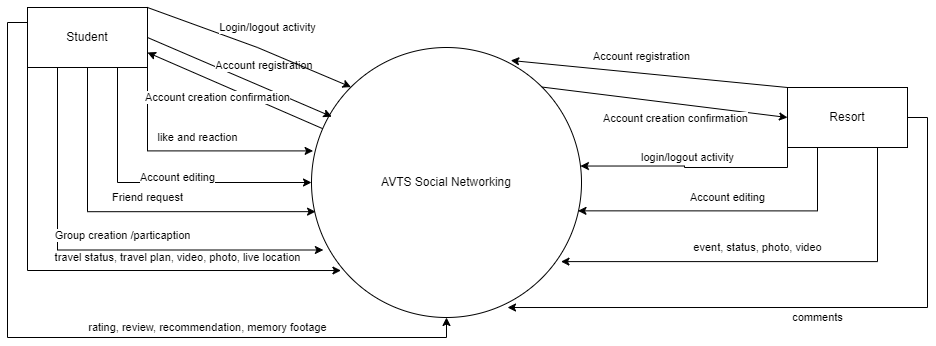

The diagram above was exported from draw.io. Its source (the exported page's mxGraphModel, read from the mxfile embedded in the PNG):
<mxGraphModel dx="1050" dy="515" grid="1" gridSize="10" guides="1" tooltips="1" connect="1" arrows="1" fold="1" page="1" pageScale="1" pageWidth="827" pageHeight="1169" math="0" shadow="0">
  <root>
    <mxCell id="0" />
    <mxCell id="1" parent="0" />
    <mxCell id="dIdOmSJ6GKwy9pwI6SFn-2" value="AVTS Social Networking" style="ellipse;whiteSpace=wrap;html=1;aspect=fixed;" parent="1" vertex="1">
      <mxGeometry x="334" y="200" width="270" height="270" as="geometry" />
    </mxCell>
    <mxCell id="dIdOmSJ6GKwy9pwI6SFn-19" value="Friend request" style="edgeStyle=orthogonalEdgeStyle;rounded=0;orthogonalLoop=1;jettySize=auto;html=1;exitX=0.5;exitY=1;exitDx=0;exitDy=0;entryX=0.015;entryY=0.608;entryDx=0;entryDy=0;entryPerimeter=0;" parent="1" source="dIdOmSJ6GKwy9pwI6SFn-3" target="dIdOmSJ6GKwy9pwI6SFn-2" edge="1">
      <mxGeometry x="0.0971" y="14" relative="1" as="geometry">
        <mxPoint as="offset" />
      </mxGeometry>
    </mxCell>
    <mxCell id="dIdOmSJ6GKwy9pwI6SFn-21" value="Account editing" style="edgeStyle=orthogonalEdgeStyle;rounded=0;orthogonalLoop=1;jettySize=auto;html=1;exitX=0.75;exitY=1;exitDx=0;exitDy=0;" parent="1" source="dIdOmSJ6GKwy9pwI6SFn-3" target="dIdOmSJ6GKwy9pwI6SFn-2" edge="1">
      <mxGeometry x="0.1327" y="5" relative="1" as="geometry">
        <mxPoint as="offset" />
      </mxGeometry>
    </mxCell>
    <mxCell id="dIdOmSJ6GKwy9pwI6SFn-22" value="Group creation /particaption" style="edgeStyle=orthogonalEdgeStyle;rounded=0;orthogonalLoop=1;jettySize=auto;html=1;exitX=0.25;exitY=1;exitDx=0;exitDy=0;entryX=0.044;entryY=0.75;entryDx=0;entryDy=0;entryPerimeter=0;" parent="1" source="dIdOmSJ6GKwy9pwI6SFn-3" target="dIdOmSJ6GKwy9pwI6SFn-2" edge="1">
      <mxGeometry x="0.1011" y="15" relative="1" as="geometry">
        <mxPoint as="offset" />
      </mxGeometry>
    </mxCell>
    <mxCell id="dIdOmSJ6GKwy9pwI6SFn-23" value="travel status, travel plan, video, photo, live location" style="edgeStyle=orthogonalEdgeStyle;rounded=0;orthogonalLoop=1;jettySize=auto;html=1;exitX=0;exitY=1;exitDx=0;exitDy=0;entryX=0.109;entryY=0.826;entryDx=0;entryDy=0;entryPerimeter=0;" parent="1" source="dIdOmSJ6GKwy9pwI6SFn-3" target="dIdOmSJ6GKwy9pwI6SFn-2" edge="1">
      <mxGeometry x="0.3671" y="13" relative="1" as="geometry">
        <mxPoint as="offset" />
      </mxGeometry>
    </mxCell>
    <mxCell id="dIdOmSJ6GKwy9pwI6SFn-29" value="rating, review, recommendation, memory footage" style="edgeStyle=orthogonalEdgeStyle;rounded=0;orthogonalLoop=1;jettySize=auto;html=1;exitX=0;exitY=0.25;exitDx=0;exitDy=0;entryX=0.5;entryY=1;entryDx=0;entryDy=0;" parent="1" source="dIdOmSJ6GKwy9pwI6SFn-3" target="dIdOmSJ6GKwy9pwI6SFn-2" edge="1">
      <mxGeometry x="0.3476" y="10" relative="1" as="geometry">
        <mxPoint as="offset" />
      </mxGeometry>
    </mxCell>
    <mxCell id="dIdOmSJ6GKwy9pwI6SFn-30" value="like and reaction" style="edgeStyle=orthogonalEdgeStyle;rounded=0;orthogonalLoop=1;jettySize=auto;html=1;exitX=1;exitY=1;exitDx=0;exitDy=0;entryX=0.006;entryY=0.383;entryDx=0;entryDy=0;entryPerimeter=0;" parent="1" source="dIdOmSJ6GKwy9pwI6SFn-3" target="dIdOmSJ6GKwy9pwI6SFn-2" edge="1">
      <mxGeometry x="0.0714" y="13" relative="1" as="geometry">
        <mxPoint as="offset" />
      </mxGeometry>
    </mxCell>
    <mxCell id="dIdOmSJ6GKwy9pwI6SFn-3" value="Student" style="rounded=0;whiteSpace=wrap;html=1;" parent="1" vertex="1">
      <mxGeometry x="50" y="160" width="120" height="60" as="geometry" />
    </mxCell>
    <mxCell id="dIdOmSJ6GKwy9pwI6SFn-31" value="login/logout activity" style="edgeStyle=orthogonalEdgeStyle;rounded=0;orthogonalLoop=1;jettySize=auto;html=1;exitX=0;exitY=1;exitDx=0;exitDy=0;entryX=0.996;entryY=0.439;entryDx=0;entryDy=0;entryPerimeter=0;" parent="1" source="dIdOmSJ6GKwy9pwI6SFn-4" target="dIdOmSJ6GKwy9pwI6SFn-2" edge="1">
      <mxGeometry x="0.0893" y="-9" relative="1" as="geometry">
        <mxPoint x="-6" y="-9" as="offset" />
      </mxGeometry>
    </mxCell>
    <mxCell id="dIdOmSJ6GKwy9pwI6SFn-32" value="Account editing" style="edgeStyle=orthogonalEdgeStyle;rounded=0;orthogonalLoop=1;jettySize=auto;html=1;exitX=0.25;exitY=1;exitDx=0;exitDy=0;entryX=0.987;entryY=0.605;entryDx=0;entryDy=0;entryPerimeter=0;" parent="1" source="dIdOmSJ6GKwy9pwI6SFn-4" target="dIdOmSJ6GKwy9pwI6SFn-2" edge="1">
      <mxGeometry x="0.0129" y="-13" relative="1" as="geometry">
        <mxPoint as="offset" />
      </mxGeometry>
    </mxCell>
    <mxCell id="dIdOmSJ6GKwy9pwI6SFn-35" value="comments" style="edgeStyle=orthogonalEdgeStyle;rounded=0;orthogonalLoop=1;jettySize=auto;html=1;exitX=1;exitY=0.5;exitDx=0;exitDy=0;entryX=0.726;entryY=0.963;entryDx=0;entryDy=0;entryPerimeter=0;" parent="1" source="dIdOmSJ6GKwy9pwI6SFn-4" target="dIdOmSJ6GKwy9pwI6SFn-2" edge="1">
      <mxGeometry x="0.0159" y="10" relative="1" as="geometry">
        <mxPoint as="offset" />
      </mxGeometry>
    </mxCell>
    <mxCell id="aiIopHvRRy4UYnIhBFka-2" value="event, status, photo, video" style="edgeStyle=orthogonalEdgeStyle;rounded=0;orthogonalLoop=1;jettySize=auto;html=1;exitX=0.75;exitY=1;exitDx=0;exitDy=0;entryX=0.924;entryY=0.793;entryDx=0;entryDy=0;entryPerimeter=0;" edge="1" parent="1" source="dIdOmSJ6GKwy9pwI6SFn-4" target="dIdOmSJ6GKwy9pwI6SFn-2">
      <mxGeometry x="0.0873" y="-14" relative="1" as="geometry">
        <mxPoint as="offset" />
      </mxGeometry>
    </mxCell>
    <mxCell id="dIdOmSJ6GKwy9pwI6SFn-4" value="Resort" style="rounded=0;whiteSpace=wrap;html=1;" parent="1" vertex="1">
      <mxGeometry x="810" y="240" width="120" height="60" as="geometry" />
    </mxCell>
    <mxCell id="dIdOmSJ6GKwy9pwI6SFn-6" value="Account registration&amp;nbsp;" style="endArrow=classic;html=1;rounded=0;exitX=1;exitY=0.5;exitDx=0;exitDy=0;entryX=0.075;entryY=0.256;entryDx=0;entryDy=0;entryPerimeter=0;endFill=1;" parent="1" source="dIdOmSJ6GKwy9pwI6SFn-3" target="dIdOmSJ6GKwy9pwI6SFn-2" edge="1">
      <mxGeometry x="0.1837" y="21" width="50" height="50" relative="1" as="geometry">
        <mxPoint x="210" y="200" as="sourcePoint" />
        <mxPoint x="260" y="150" as="targetPoint" />
        <mxPoint as="offset" />
      </mxGeometry>
    </mxCell>
    <mxCell id="dIdOmSJ6GKwy9pwI6SFn-9" value="Account creation confirmation" style="endArrow=classic;html=1;rounded=0;entryX=1;entryY=0.75;entryDx=0;entryDy=0;" parent="1" source="dIdOmSJ6GKwy9pwI6SFn-2" target="dIdOmSJ6GKwy9pwI6SFn-3" edge="1">
      <mxGeometry x="0.1401" y="13" width="50" height="50" relative="1" as="geometry">
        <mxPoint x="220" y="330" as="sourcePoint" />
        <mxPoint x="270" y="280" as="targetPoint" />
        <mxPoint as="offset" />
      </mxGeometry>
    </mxCell>
    <mxCell id="dIdOmSJ6GKwy9pwI6SFn-15" value="Account registration" style="endArrow=classic;html=1;rounded=0;exitX=0;exitY=0;exitDx=0;exitDy=0;entryX=0.738;entryY=0.048;entryDx=0;entryDy=0;entryPerimeter=0;" parent="1" source="dIdOmSJ6GKwy9pwI6SFn-4" target="dIdOmSJ6GKwy9pwI6SFn-2" edge="1">
      <mxGeometry x="0.0658" y="-17" width="50" height="50" relative="1" as="geometry">
        <mxPoint x="550" y="310" as="sourcePoint" />
        <mxPoint x="600" y="260" as="targetPoint" />
        <mxPoint as="offset" />
      </mxGeometry>
    </mxCell>
    <mxCell id="dIdOmSJ6GKwy9pwI6SFn-16" value="Account creation confirmation" style="endArrow=classic;html=1;rounded=0;entryX=0;entryY=0.5;entryDx=0;entryDy=0;exitX=1;exitY=0;exitDx=0;exitDy=0;" parent="1" source="dIdOmSJ6GKwy9pwI6SFn-2" target="dIdOmSJ6GKwy9pwI6SFn-4" edge="1">
      <mxGeometry x="0.0985" y="-15" width="50" height="50" relative="1" as="geometry">
        <mxPoint x="550" y="351" as="sourcePoint" />
        <mxPoint x="570" y="290" as="targetPoint" />
        <mxPoint as="offset" />
      </mxGeometry>
    </mxCell>
    <mxCell id="dIdOmSJ6GKwy9pwI6SFn-27" value="Login/logout activity" style="endArrow=classic;html=1;rounded=0;exitX=1;exitY=0;exitDx=0;exitDy=0;entryX=0;entryY=0;entryDx=0;entryDy=0;" parent="1" source="dIdOmSJ6GKwy9pwI6SFn-3" target="dIdOmSJ6GKwy9pwI6SFn-2" edge="1">
      <mxGeometry x="0.0839" y="22" width="50" height="50" relative="1" as="geometry">
        <mxPoint x="210" y="160" as="sourcePoint" />
        <mxPoint x="260" y="110" as="targetPoint" />
        <Array as="points">
          <mxPoint x="280" y="200" />
        </Array>
        <mxPoint x="1" as="offset" />
      </mxGeometry>
    </mxCell>
  </root>
</mxGraphModel>